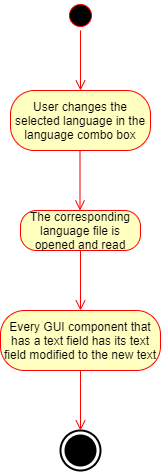

The diagram above was exported from draw.io. Its source (the exported page's mxGraphModel, read from the mxfile embedded in the PNG):
<mxGraphModel dx="764" dy="813" grid="1" gridSize="10" guides="1" tooltips="1" connect="1" arrows="1" fold="1" page="1" pageScale="1" pageWidth="850" pageHeight="1100" math="0" shadow="0">
  <root>
    <mxCell id="0" />
    <mxCell id="1" parent="0" />
    <mxCell id="-IWkr81iMVZ2Cdi7mFVg-1" value="" style="ellipse;html=1;shape=startState;fillColor=#000000;strokeColor=#ff0000;" vertex="1" parent="1">
      <mxGeometry x="575" y="90" width="30" height="30" as="geometry" />
    </mxCell>
    <mxCell id="-IWkr81iMVZ2Cdi7mFVg-2" value="" style="edgeStyle=orthogonalEdgeStyle;html=1;verticalAlign=bottom;endArrow=open;endSize=8;strokeColor=#ff0000;" edge="1" source="-IWkr81iMVZ2Cdi7mFVg-1" parent="1">
      <mxGeometry relative="1" as="geometry">
        <mxPoint x="590" y="180" as="targetPoint" />
        <Array as="points" />
      </mxGeometry>
    </mxCell>
    <mxCell id="-IWkr81iMVZ2Cdi7mFVg-9" value="User changes the selected language in the language combo box" style="rounded=1;whiteSpace=wrap;html=1;arcSize=40;fontColor=#000000;fillColor=#ffffc0;strokeColor=#ff0000;" vertex="1" parent="1">
      <mxGeometry x="520" y="180" width="140" height="60" as="geometry" />
    </mxCell>
    <mxCell id="-IWkr81iMVZ2Cdi7mFVg-10" value="The&amp;nbsp;corresponding language file is opened and read" style="rounded=1;whiteSpace=wrap;html=1;arcSize=40;fontColor=#000000;fillColor=#ffffc0;strokeColor=#ff0000;" vertex="1" parent="1">
      <mxGeometry x="530" y="300" width="120" height="40" as="geometry" />
    </mxCell>
    <mxCell id="-IWkr81iMVZ2Cdi7mFVg-11" value="" style="edgeStyle=orthogonalEdgeStyle;html=1;verticalAlign=bottom;endArrow=open;endSize=8;strokeColor=#ff0000;" edge="1" source="-IWkr81iMVZ2Cdi7mFVg-10" parent="1">
      <mxGeometry relative="1" as="geometry">
        <mxPoint x="590" y="400" as="targetPoint" />
      </mxGeometry>
    </mxCell>
    <mxCell id="-IWkr81iMVZ2Cdi7mFVg-12" value="" style="edgeStyle=orthogonalEdgeStyle;html=1;verticalAlign=bottom;endArrow=open;endSize=8;strokeColor=#ff0000;" edge="1" parent="1">
      <mxGeometry relative="1" as="geometry">
        <mxPoint x="589.5" y="300" as="targetPoint" />
        <mxPoint x="589.5" y="240" as="sourcePoint" />
      </mxGeometry>
    </mxCell>
    <mxCell id="-IWkr81iMVZ2Cdi7mFVg-13" value="Every GUI component that has a text field has its text field modified to the new text" style="rounded=1;whiteSpace=wrap;html=1;arcSize=40;fontColor=#000000;fillColor=#ffffc0;strokeColor=#ff0000;" vertex="1" parent="1">
      <mxGeometry x="510" y="400" width="160" height="60" as="geometry" />
    </mxCell>
    <mxCell id="-IWkr81iMVZ2Cdi7mFVg-14" value="" style="html=1;shape=mxgraph.sysml.actFinal;strokeWidth=2;verticalLabelPosition=bottom;verticalAlignment=top;" vertex="1" parent="1">
      <mxGeometry x="570" y="520" width="40" height="40" as="geometry" />
    </mxCell>
    <mxCell id="-IWkr81iMVZ2Cdi7mFVg-15" value="" style="edgeStyle=orthogonalEdgeStyle;html=1;verticalAlign=bottom;endArrow=open;endSize=8;strokeColor=#ff0000;" edge="1" parent="1">
      <mxGeometry relative="1" as="geometry">
        <mxPoint x="590" y="520" as="targetPoint" />
        <mxPoint x="590" y="460" as="sourcePoint" />
      </mxGeometry>
    </mxCell>
  </root>
</mxGraphModel>